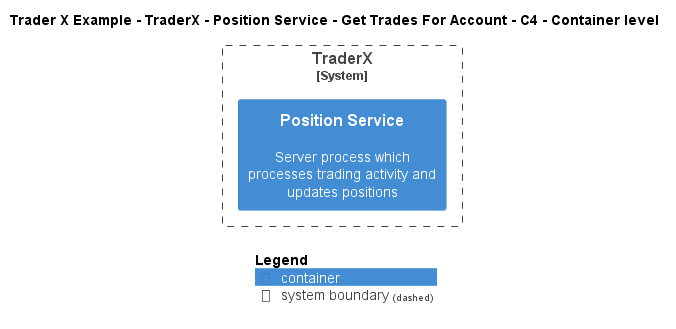

The diagram above was rendered by PlantUML. Its source (embedded in the PNG):
@startuml
!include ..\..\..\..\..\..\..\.c4s\C4_Container.puml

AddElementTag("c4interflow:lifecycle:new", $bgColor=green, $fontColor=#ffffff, $borderColor=green, $shadowing="False")
AddElementTag("c4interflow:lifecycle:changed", $bgColor=orange, $fontColor=#ffffff, $borderColor=orange, $shadowing="False")
AddElementTag("c4interflow:lifecycle:removed", $bgColor=red, $fontColor=#ffffff, $borderColor=red, $shadowing="False")

AddRelTag("c4interflow:lifecycle:new", $textColor=green, $lineColor=green)
AddRelTag("c4interflow:lifecycle:changed", $textColor=orange, $lineColor=orange)
AddRelTag("c4interflow:lifecycle:removed", $textColor=red, $lineColor=red)

SHOW_PERSON_PORTRAIT()
LAYOUT_TOP_DOWN()

skinparam linetype polyline

title Trader X Example - TraderX - Position Service - Get Trades For Account - C4 - Container level


System_Boundary(TraderXExample.SoftwareSystems.TraderX, "TraderX") {
    Container(TraderXExample.SoftwareSystems.TraderX.Containers.PositionService, "Position Service", "", "Server process which processes trading activity and updates positions")
}



SHOW_LEGEND()
@enduml